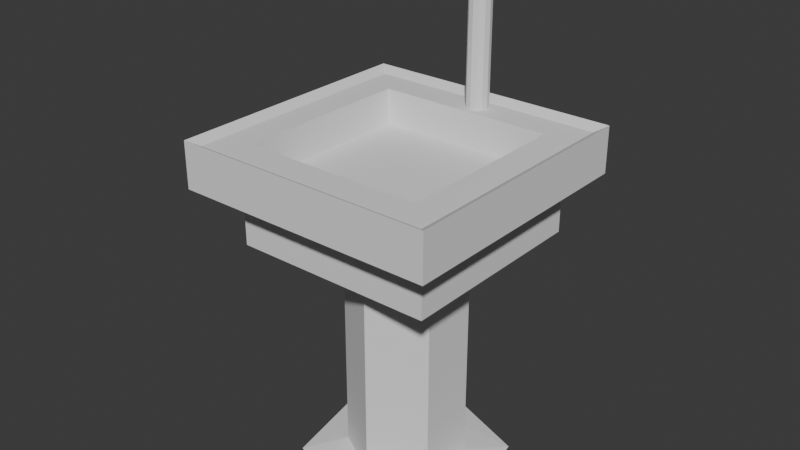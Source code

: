 # Source: sink.blend  (saved by Blender 4.2.66; exported with 4.5.12 LTS)
import bpy
from mathutils import Matrix  # noqa: F401  (used for matrix-valued properties, if any)

bpy.ops.wm.read_factory_settings(use_empty=True)
scene = bpy.context.scene
scene.name = 'Scene'

# ---- collections
col_collection = bpy.data.collections.new('Collection'); scene.collection.children.link(col_collection)

# ---- world
world_world = bpy.data.worlds.new('World'); scene.world = world_world
world_world.use_nodes = True; world_world.node_tree.nodes.clear()
_N = world_world.node_tree.nodes; _L = world_world.node_tree.links
n0 = _N.new('ShaderNodeOutputWorld'); n0.name = 'World Output'; n0.location = (300, 300)
n1 = _N.new('ShaderNodeBackground'); n1.name = 'Background'; n1.location = (10, 300)
n1.inputs[0].default_value = (0.05088, 0.05088, 0.05088, 1.0)
_L.new(n1.outputs[0], n0.inputs[0])
n0.is_active_output = True
world_world.color = (0.05088, 0.05088, 0.05088)
world_world.sun_shadow_jitter_overblur = 0.0

# ---- meshes
me_cylinder_001 = bpy.data.meshes.new('Cylinder.001')
me_cylinder_001.from_pydata([(0.0, 1.0, -1.0), (0.0, 1.0, 1.0), (0.866, 0.5, -1.0), (0.866, 0.5, 1.0), (0.866, -0.5, -1.0), (0.866, -0.5, 1.0), (0.0, -1.0, -1.0), (0.0, -1.0, 1.0), (-0.866, -0.5, -1.0), (-0.866, -0.5, 1.0), (-0.866, 0.5, -1.0), (-0.866, 0.5, 1.0), (1.337, 1.143, -1.042), (1.658, -0.586, -1.042), (0.3215, -1.729, -1.042), (-1.337, -1.143, -1.042), (-1.658, 0.586, -1.042), (-0.3215, 1.729, -1.042), (-2.359, -2.233, 1.357), (-1.645, -1.519, 1.385), (-2.359, 2.233, 1.357), (-1.645, 1.519, 1.385), (2.107, -2.233, 1.357), (1.393, -1.519, 1.385), (2.107, 2.233, 1.357), (1.393, 1.519, 1.385), (-2.359, -2.233, 1.737), (-2.359, 2.233, 1.737), (2.107, 2.233, 1.737), (2.107, -2.233, 1.737), (-2.188, -2.062, 1.688), (-2.188, 2.062, 1.688), (1.937, 2.062, 1.688), (1.937, -2.062, 1.688), (-1.666, -1.54, 1.688), (-1.666, 1.54, 1.688), (1.414, 1.54, 1.688), (1.414, -1.54, 1.688), (-0.05506, 2.022, 1.611), (-0.05506, 2.022, 2.627), (0.03977, 1.996, 1.611), (0.03977, 1.996, 2.627), (0.1092, 1.927, 1.611), (0.1092, 1.927, 2.627), (0.1346, 1.832, 1.611), (0.1346, 1.832, 2.627), (0.1092, 1.737, 1.611), (0.1092, 1.737, 2.627), (0.03977, 1.668, 1.611), (0.03977, 1.668, 2.627), (-0.05506, 1.643, 1.611), (-0.05506, 1.643, 2.627), (-0.1499, 1.668, 1.611), (-0.1499, 1.668, 2.627), (-0.2193, 1.737, 1.611), (-0.2193, 1.737, 2.627), (-0.2447, 1.832, 1.611), (-0.2447, 1.832, 2.627), (-0.2193, 1.927, 1.611), (-0.2193, 1.927, 2.627), (-0.1499, 1.996, 1.611), (-0.1499, 1.996, 2.627), (0.03977, 1.738, 2.883), (-0.05506, 1.755, 2.892), (0.1092, 1.692, 2.858), (0.1346, 1.629, 2.823), (0.1092, 1.566, 2.789), (0.03977, 1.519, 2.764), (-0.05506, 1.502, 2.755), (-0.1499, 1.519, 2.764), (-0.2193, 1.566, 2.789), (-0.2447, 1.629, 2.823), (-0.2193, 1.692, 2.858), (-0.1499, 1.738, 2.883), (0.03977, 1.239, 3.025), (-0.05506, 1.242, 3.037), (0.1092, 1.23, 2.992), (0.1346, 1.219, 2.946), (0.1092, 1.207, 2.901), (0.03977, 1.198, 2.868), (-0.05506, 1.195, 2.855), (-0.1499, 1.198, 2.868), (-0.2193, 1.207, 2.901), (-0.2447, 1.219, 2.946), (-0.2193, 1.23, 2.992), (-0.1499, 1.239, 3.025), (0.03977, 0.6845, 2.984), (-0.05506, 0.6727, 2.995), (0.1092, 0.7167, 2.954), (0.1346, 0.7608, 2.913), (0.1092, 0.8049, 2.873), (0.03977, 0.8371, 2.843), (-0.05506, 0.8489, 2.832), (-0.1499, 0.8371, 2.843), (-0.2193, 0.8049, 2.873), (-0.2447, 0.7608, 2.913), (-0.2193, 0.7167, 2.954), (-0.1499, 0.6845, 2.984), (0.03977, 0.3292, 2.772), (-0.05506, 0.3045, 2.775), (0.1092, 0.3966, 2.764), (0.1346, 0.4886, 2.753), (0.1092, 0.5807, 2.742), (0.03977, 0.6481, 2.734), (-0.05506, 0.6728, 2.731), (-0.1499, 0.6481, 2.734), (-0.2193, 0.5807, 2.742), (-0.2447, 0.4886, 2.753), (-0.2193, 0.3966, 2.764), (-0.1499, 0.3292, 2.772), (0.07843, 0.2601, 2.772), (-0.05506, 0.2254, 2.776), (0.1762, 0.355, 2.76), (0.2119, 0.4846, 2.745), (0.1762, 0.6142, 2.729), (0.07843, 0.709, 2.718), (-0.05506, 0.7438, 2.714), (-0.1886, 0.709, 2.718), (-0.2863, 0.6142, 2.729), (-0.3221, 0.4846, 2.745), (-0.2863, 0.355, 2.76), (-0.1886, 0.2601, 2.772), (-1.766, -1.69, 0.895), (-1.766, -1.69, 1.398), (-1.766, 1.736, 0.895), (-1.766, 1.736, 1.398), (1.66, -1.69, 0.895), (1.66, -1.69, 1.398), (1.66, 1.736, 0.895), (1.66, 1.736, 1.398)], [], [(0, 1, 3, 2), (2, 3, 5, 4), (4, 5, 7, 6), (6, 7, 9, 8), (3, 1, 11, 9, 7, 5), (8, 9, 11, 10), (10, 11, 1, 0), (6, 8, 16, 15), (12, 13, 14, 15, 16, 17), (2, 4, 14, 13), (8, 10, 17, 16), (0, 2, 13, 12), (4, 6, 15, 14), (10, 0, 12, 17), (18, 26, 27, 20), (20, 27, 28, 24), (24, 28, 29, 22), (22, 29, 26, 18), (20, 24, 22, 18), (25, 21, 19, 23), (30, 31, 27, 26), (31, 32, 28, 27), (32, 33, 29, 28), (33, 30, 26, 29), (34, 35, 31, 30), (35, 36, 32, 31), (36, 37, 33, 32), (37, 34, 30, 33), (19, 21, 35, 34), (21, 25, 36, 35), (25, 23, 37, 36), (23, 19, 34, 37), (38, 39, 41, 40), (40, 41, 43, 42), (42, 43, 45, 44), (44, 45, 47, 46), (46, 47, 49, 48), (48, 49, 51, 50), (50, 51, 53, 52), (52, 53, 55, 54), (54, 55, 57, 56), (56, 57, 59, 58), (47, 45, 65, 66), (58, 59, 61, 60), (60, 61, 39, 38), (38, 40, 42, 44, 46, 48, 50, 52, 54, 56, 58, 60), (65, 64, 76, 77), (39, 61, 73, 63), (41, 39, 63, 62), (45, 43, 64, 65), (61, 59, 72, 73), (43, 41, 62, 64), (59, 57, 71, 72), (57, 55, 70, 71), (55, 53, 69, 70), (53, 51, 68, 69), (51, 49, 67, 68), (49, 47, 66, 67), (77, 76, 88, 89), (72, 71, 83, 84), (69, 68, 80, 81), (66, 65, 77, 78), (73, 72, 84, 85), (62, 63, 75, 74), (70, 69, 81, 82), (67, 66, 78, 79), (63, 73, 85, 75), (64, 62, 74, 76), (71, 70, 82, 83), (68, 67, 79, 80), (92, 91, 103, 104), (84, 83, 95, 96), (81, 80, 92, 93), (78, 77, 89, 90), (85, 84, 96, 97), (74, 75, 87, 86), (82, 81, 93, 94), (79, 78, 90, 91), (75, 85, 97, 87), (76, 74, 86, 88), (83, 82, 94, 95), (80, 79, 91, 92), (104, 103, 115, 116), (89, 88, 100, 101), (96, 95, 107, 108), (93, 92, 104, 105), (90, 89, 101, 102), (97, 96, 108, 109), (86, 87, 99, 98), (94, 93, 105, 106), (91, 90, 102, 103), (87, 97, 109, 99), (88, 86, 98, 100), (95, 94, 106, 107), (110, 111, 121, 120, 119, 118, 117, 116, 115, 114, 113, 112), (101, 100, 112, 113), (108, 107, 119, 120), (105, 104, 116, 117), (102, 101, 113, 114), (109, 108, 120, 121), (98, 99, 111, 110), (106, 105, 117, 118), (103, 102, 114, 115), (99, 109, 121, 111), (100, 98, 110, 112), (107, 106, 118, 119), (122, 123, 125, 124), (124, 125, 129, 128), (128, 129, 127, 126), (126, 127, 123, 122), (124, 128, 126, 122), (129, 125, 123, 127)])
_uv = me_cylinder_001.uv_layers.new(name='UVMap')
_uv.uv.foreach_set('vector', [1.0, 0.5, 1.0, 1.0, 0.8333, 1.0, 0.8333, 0.5, 0.8333, 0.5, 0.8333, 1.0, 0.6667, 1.0, 0.6667, 0.5, 0.6667, 0.5, 0.6667, 1.0, 0.5, 1.0, 0.5, 0.5, 0.5, 0.5, 0.5, 1.0, 0.3333, 1.0, 0.3333, 0.5, 0.4578, 0.37, 0.25, 0.49, 0.04215, 0.37, 0.04215, 0.13, 0.25, 0.01, 0.4578, 0.13, 0.3333, 0.5, 0.3333, 1.0, 0.1667, 1.0, 0.1667, 0.5, 0.1667, 0.5, 0.1667, 1.0, -8.941e-08, 1.0, -8.941e-08, 0.5, 0.5, 0.5, 0.3333, 0.5, 0.3333, 0.5, 0.5, 0.5, 0.75, 0.49, 0.9578, 0.37, 0.9578, 0.13, 0.75, 0.01, 0.5422, 0.13, 0.5422, 0.37, 0.8333, 0.5, 0.6667, 0.5, 0.6667, 0.5, 0.8333, 0.5, 0.3333, 0.5, 0.1667, 0.5, 0.1667, 0.5, 0.3333, 0.5, 1.0, 0.5, 0.8333, 0.5, 0.8333, 0.5, 1.0, 0.5, 0.6667, 0.5, 0.5, 0.5, 0.5, 0.5, 0.6667, 0.5, 0.1667, 0.5, -8.941e-08, 0.5, -8.941e-08, 0.5, 0.1667, 0.5, 0.375, 0.0, 0.625, 0.0, 0.625, 0.25, 0.375, 0.25, 0.375, 0.25, 0.625, 0.25, 0.625, 0.5, 0.375, 0.5, 0.375, 0.5, 0.625, 0.5, 0.625, 0.75, 0.375, 0.75, 0.375, 0.75, 0.625, 0.75, 0.625, 1.0, 0.375, 1.0, 0.125, 0.5, 0.375, 0.5, 0.375, 0.75, 0.125, 0.75, 0.665, 0.54, 0.835, 0.54, 0.835, 0.71, 0.665, 0.71, 0.8655, 0.7405, 0.8655, 0.5095, 0.875, 0.5, 0.875, 0.75, 0.8655, 0.5095, 0.6345, 0.5095, 0.625, 0.5, 0.875, 0.5, 0.6345, 0.5095, 0.6345, 0.7405, 0.625, 0.75, 0.625, 0.5, 0.6345, 0.7405, 0.8655, 0.7405, 0.875, 0.75, 0.625, 0.75, 0.8362, 0.7112, 0.8362, 0.5388, 0.8655, 0.5095, 0.8655, 0.7405, 0.8362, 0.5388, 0.6638, 0.5388, 0.6345, 0.5095, 0.8655, 0.5095, 0.6638, 0.5388, 0.6638, 0.7112, 0.6345, 0.7405, 0.6345, 0.5095, 0.6638, 0.7112, 0.8362, 0.7112, 0.8655, 0.7405, 0.6345, 0.7405, 0.835, 0.71, 0.835, 0.54, 0.8362, 0.5388, 0.8362, 0.7112, 0.835, 0.54, 0.665, 0.54, 0.6638, 0.5388, 0.8362, 0.5388, 0.665, 0.54, 0.665, 0.71, 0.6638, 0.7112, 0.6638, 0.5388, 0.665, 0.71, 0.835, 0.71, 0.8362, 0.7112, 0.6638, 0.7112, 1.0, 0.5, 1.0, 1.0, 0.9167, 1.0, 0.9167, 0.5, 0.9167, 0.5, 0.9167, 1.0, 0.8333, 1.0, 0.8333, 0.5, 0.8333, 0.5, 0.8333, 1.0, 0.75, 1.0, 0.75, 0.5, 0.75, 0.5, 0.75, 1.0, 0.6667, 1.0, 0.6667, 0.5, 0.6667, 0.5, 0.6667, 1.0, 0.5833, 1.0, 0.5833, 0.5, 0.5833, 0.5, 0.5833, 1.0, 0.5, 1.0, 0.5, 0.5, 0.5, 0.5, 0.5, 1.0, 0.4167, 1.0, 0.4167, 0.5, 0.4167, 0.5, 0.4167, 1.0, 0.3333, 1.0, 0.3333, 0.5, 0.3333, 0.5, 0.3333, 1.0, 0.25, 1.0, 0.25, 0.5, 0.25, 0.5, 0.25, 1.0, 0.1667, 1.0, 0.1667, 0.5, 0.6667, 1.0, 0.75, 1.0, 0.75, 1.0, 0.6667, 1.0, 0.1667, 0.5, 0.1667, 1.0, 0.08333, 1.0, 0.08333, 0.5, 0.08333, 0.5, 0.08333, 1.0, 7.451e-08, 1.0, 7.451e-08, 0.5, 0.75, 0.49, 0.87, 0.4578, 0.9578, 0.37, 0.99, 0.25, 0.9578, 0.13, 0.87, 0.04215, 0.75, 0.01, 0.63, 0.04215, 0.5422, 0.13, 0.51, 0.25, 0.5422, 0.37, 0.63, 0.4578, 0.75, 1.0, 0.8333, 1.0, 0.8333, 1.0, 0.75, 1.0, 7.451e-08, 1.0, 0.08333, 1.0, 0.08333, 1.0, 7.451e-08, 1.0, 0.9167, 1.0, 1.0, 1.0, 1.0, 1.0, 0.9167, 1.0, 0.75, 1.0, 0.8333, 1.0, 0.8333, 1.0, 0.75, 1.0, 0.08333, 1.0, 0.1667, 1.0, 0.1667, 1.0, 0.08333, 1.0, 0.8333, 1.0, 0.9167, 1.0, 0.9167, 1.0, 0.8333, 1.0, 0.1667, 1.0, 0.25, 1.0, 0.25, 1.0, 0.1667, 1.0, 0.25, 1.0, 0.3333, 1.0, 0.3333, 1.0, 0.25, 1.0, 0.3333, 1.0, 0.4167, 1.0, 0.4167, 1.0, 0.3333, 1.0, 0.4167, 1.0, 0.5, 1.0, 0.5, 1.0, 0.4167, 1.0, 0.5, 1.0, 0.5833, 1.0, 0.5833, 1.0, 0.5, 1.0, 0.5833, 1.0, 0.6667, 1.0, 0.6667, 1.0, 0.5833, 1.0, 0.75, 1.0, 0.8333, 1.0, 0.8333, 1.0, 0.75, 1.0, 0.1667, 1.0, 0.25, 1.0, 0.25, 1.0, 0.1667, 1.0, 0.4167, 1.0, 0.5, 1.0, 0.5, 1.0, 0.4167, 1.0, 0.6667, 1.0, 0.75, 1.0, 0.75, 1.0, 0.6667, 1.0, 0.08333, 1.0, 0.1667, 1.0, 0.1667, 1.0, 0.08333, 1.0, 0.9167, 1.0, 1.0, 1.0, 1.0, 1.0, 0.9167, 1.0, 0.3333, 1.0, 0.4167, 1.0, 0.4167, 1.0, 0.3333, 1.0, 0.5833, 1.0, 0.6667, 1.0, 0.6667, 1.0, 0.5833, 1.0, 7.451e-08, 1.0, 0.08333, 1.0, 0.08333, 1.0, 7.451e-08, 1.0, 0.8333, 1.0, 0.9167, 1.0, 0.9167, 1.0, 0.8333, 1.0, 0.25, 1.0, 0.3333, 1.0, 0.3333, 1.0, 0.25, 1.0, 0.5, 1.0, 0.5833, 1.0, 0.5833, 1.0, 0.5, 1.0, 0.5, 1.0, 0.5833, 1.0, 0.5833, 1.0, 0.5, 1.0, 0.1667, 1.0, 0.25, 1.0, 0.25, 1.0, 0.1667, 1.0, 0.4167, 1.0, 0.5, 1.0, 0.5, 1.0, 0.4167, 1.0, 0.6667, 1.0, 0.75, 1.0, 0.75, 1.0, 0.6667, 1.0, 0.08333, 1.0, 0.1667, 1.0, 0.1667, 1.0, 0.08333, 1.0, 0.9167, 1.0, 1.0, 1.0, 1.0, 1.0, 0.9167, 1.0, 0.3333, 1.0, 0.4167, 1.0, 0.4167, 1.0, 0.3333, 1.0, 0.5833, 1.0, 0.6667, 1.0, 0.6667, 1.0, 0.5833, 1.0, 7.451e-08, 1.0, 0.08333, 1.0, 0.08333, 1.0, 7.451e-08, 1.0, 0.8333, 1.0, 0.9167, 1.0, 0.9167, 1.0, 0.8333, 1.0, 0.25, 1.0, 0.3333, 1.0, 0.3333, 1.0, 0.25, 1.0, 0.5, 1.0, 0.5833, 1.0, 0.5833, 1.0, 0.5, 1.0, 0.5, 1.0, 0.5833, 1.0, 0.5833, 1.0, 0.5, 1.0, 0.75, 1.0, 0.8333, 1.0, 0.8333, 1.0, 0.75, 1.0, 0.1667, 1.0, 0.25, 1.0, 0.25, 1.0, 0.1667, 1.0, 0.4167, 1.0, 0.5, 1.0, 0.5, 1.0, 0.4167, 1.0, 0.6667, 1.0, 0.75, 1.0, 0.75, 1.0, 0.6667, 1.0, 0.08333, 1.0, 0.1667, 1.0, 0.1667, 1.0, 0.08333, 1.0, 0.9167, 1.0, 1.0, 1.0, 1.0, 1.0, 0.9167, 1.0, 0.3333, 1.0, 0.4167, 1.0, 0.4167, 1.0, 0.3333, 1.0, 0.5833, 1.0, 0.6667, 1.0, 0.6667, 1.0, 0.5833, 1.0, 7.451e-08, 1.0, 0.08333, 1.0, 0.08333, 1.0, 7.451e-08, 1.0, 0.8333, 1.0, 0.9167, 1.0, 0.9167, 1.0, 0.8333, 1.0, 0.25, 1.0, 0.3333, 1.0, 0.3333, 1.0, 0.25, 1.0, 0.37, 0.4578, 0.25, 0.49, 0.13, 0.4578, 0.04215, 0.37, 0.01, 0.25, 0.04215, 0.13, 0.13, 0.04215, 0.25, 0.01, 0.37, 0.04215, 0.4578, 0.13, 0.49, 0.25, 0.4578, 0.37, 0.75, 1.0, 0.8333, 1.0, 0.8333, 1.0, 0.75, 1.0, 0.1667, 1.0, 0.25, 1.0, 0.25, 1.0, 0.1667, 1.0, 0.4167, 1.0, 0.5, 1.0, 0.5, 1.0, 0.4167, 1.0, 0.6667, 1.0, 0.75, 1.0, 0.75, 1.0, 0.6667, 1.0, 0.08333, 1.0, 0.1667, 1.0, 0.1667, 1.0, 0.08333, 1.0, 0.9167, 1.0, 1.0, 1.0, 1.0, 1.0, 0.9167, 1.0, 0.3333, 1.0, 0.4167, 1.0, 0.4167, 1.0, 0.3333, 1.0, 0.5833, 1.0, 0.6667, 1.0, 0.6667, 1.0, 0.5833, 1.0, 7.451e-08, 1.0, 0.08333, 1.0, 0.08333, 1.0, 7.451e-08, 1.0, 0.8333, 1.0, 0.9167, 1.0, 0.9167, 1.0, 0.8333, 1.0, 0.25, 1.0, 0.3333, 1.0, 0.3333, 1.0, 0.25, 1.0, 0.375, 0.0, 0.625, 0.0, 0.625, 0.25, 0.375, 0.25, 0.375, 0.25, 0.625, 0.25, 0.625, 0.5, 0.375, 0.5, 0.375, 0.5, 0.625, 0.5, 0.625, 0.75, 0.375, 0.75, 0.375, 0.75, 0.625, 0.75, 0.625, 1.0, 0.375, 1.0, 0.125, 0.5, 0.375, 0.5, 0.375, 0.75, 0.125, 0.75, 0.625, 0.5, 0.875, 0.5, 0.875, 0.75, 0.625, 0.75])
me_cylinder_001.update()

# ---- objects
ob_cylinder_001 = bpy.data.objects.new('Cylinder.001', me_cylinder_001)

# ---- transforms, parenting, visibility, modifiers, constraints
ob_cylinder_001.location = (-1.211, 0.0, -0.6724)
ob_cylinder_001.scale = (1.0, 1.0, 2.071)

# ---- collection membership
col_collection.objects.link(ob_cylinder_001)

# ---- scene / render settings (as saved in the file)
scene.frame_start = 1; scene.frame_end = 250; scene.frame_set(1)
scene.render.engine = 'BLENDER_EEVEE_NEXT'
bpy.context.view_layer.update()

# ---- added for rendering (the .blend has no active camera and no usable light): camera, sun
cam_auto = bpy.data.cameras.new('AutoCamera')
cam_auto.lens = 50.0
cam_auto.sensor_width = 36.0
cam_auto.clip_end = 1000.0
ob_auto_camera = bpy.data.objects.new('AutoCamera', cam_auto)
scene.collection.objects.link(ob_auto_camera)
ob_auto_camera.location = (8.42292, -11.7124, 9.20211)
ob_auto_camera.rotation_euler = (1.09748, -7.21219e-08, 0.694738)
scene.camera = ob_auto_camera
light_auto_sun = bpy.data.lights.new('AutoSun', 'SUN')
light_auto_sun.energy = 3.0
light_auto_sun.angle = 0.0523599
ob_auto_sun = bpy.data.objects.new('AutoSun', light_auto_sun)
scene.collection.objects.link(ob_auto_sun)
ob_auto_sun.rotation_euler = (0.872665, 0.174533, 0.523599)
bpy.context.view_layer.update()
